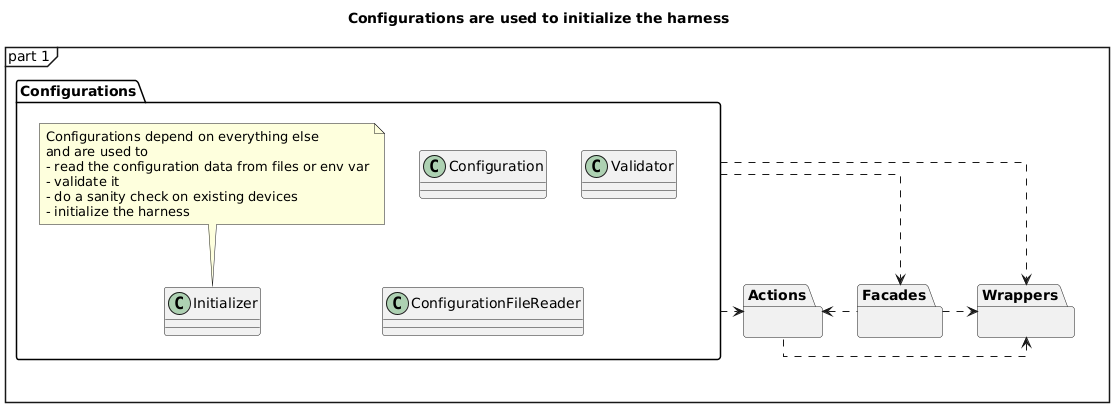

The diagram above was rendered by PlantUML. Its source (embedded in the PNG):
@startuml
mainframe part 1
'skinparam packageStyle rectangle
skinparam linetype ortho

top to bottom direction

title Configurations are used to initialize the harness

package "Configurations" {
    ' Configuration class to the left of Facades

    class Configuration {
    }
    class Initializer {
    }
    note top
Configurations depend on everything else
and are used to
- read the configuration data from files or env var
- validate it
- do a sanity check on existing devices
- initialize the harness
end note

    class Validator {}
    class ConfigurationFileReader {}

}


' Facades at the top
package "Facades" {


}

'Configuration -[hidden]right- Facades

' Wrappers and Devices in the middle
package "Wrappers" {

}



package "Actions" {

}
' ensure Actions are below Wrappers
'"Wrappers" -[hidden]down--- Actions
Actions .left.> Wrappers
"Facades" ..left..> Actions
"Configurations" ..> Actions
"Configurations" ..> Facades
"Configurations" ..> Wrappers

' Stacking packages vertically
'Facades -[hidden]down- "Wrappers"
Facades ..right..> "Wrappers"


@enduml